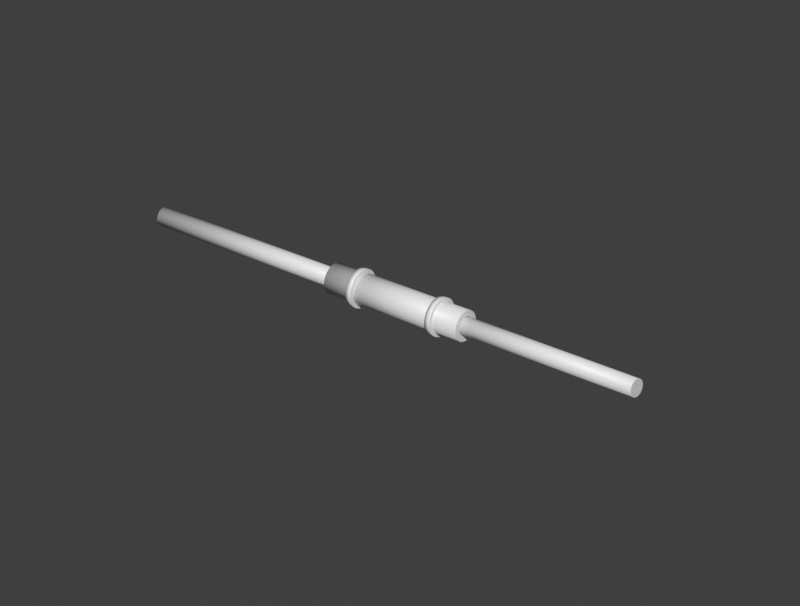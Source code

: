 # Source: FINAL002_visual_v2.blend  (saved by Blender 5.2.44; exported with 4.5.12 LTS)
import bpy
from mathutils import Matrix  # noqa: F401  (used for matrix-valued properties, if any)

bpy.ops.wm.read_factory_settings(use_empty=True)
scene = bpy.context.scene
scene.name = '02_FUEL'

# ---- collections
col_assembly_final002_fuel = bpy.data.collections.new('ASSEMBLY.FINAL002.fuel'); scene.collection.children.link(col_assembly_final002_fuel)
col_cameras_002 = bpy.data.collections.new('CAMERAS.002'); scene.collection.children.link(col_cameras_002)
col_cameras_003 = bpy.data.collections.new('CAMERAS.003'); scene.collection.children.link(col_cameras_003)

# ---- materials (node trees are filled in below, after node groups)
mat_old = bpy.data.materials.new('old')
mat_old.diffuse_color = (0.55, 0.6, 0.65, 1.0)
mat_new = bpy.data.materials.new('new')
mat_new.diffuse_color = (0.02, 0.48, 0.72, 1.0)
mat_hardware = bpy.data.materials.new('hardware')
mat_hardware.diffuse_color = (0.09, 0.13, 0.17, 1.0)

# ---- material node trees
mat_old.use_nodes = True; mat_old.node_tree.nodes.clear()
_N = mat_old.node_tree.nodes; _L = mat_old.node_tree.links
n0 = _N.new('ShaderNodeBsdfPrincipled'); n0.name = 'Principled BSDF'; n0.location = (-200, 100)
n0.inputs[10].default_value = 0.005
n1 = _N.new('ShaderNodeOutputMaterial'); n1.name = 'Material Output'; n1.location = (200, 100)
_L.new(n0.outputs[0], n1.inputs[0])
n1.is_active_output = True
mat_new.use_nodes = True; mat_new.node_tree.nodes.clear()
_N = mat_new.node_tree.nodes; _L = mat_new.node_tree.links
n0 = _N.new('ShaderNodeBsdfPrincipled'); n0.name = 'Principled BSDF'; n0.location = (-200, 100)
n0.inputs[10].default_value = 0.005
n1 = _N.new('ShaderNodeOutputMaterial'); n1.name = 'Material Output'; n1.location = (200, 100)
_L.new(n0.outputs[0], n1.inputs[0])
n1.is_active_output = True
mat_hardware.use_nodes = True; mat_hardware.node_tree.nodes.clear()
_N = mat_hardware.node_tree.nodes; _L = mat_hardware.node_tree.links
n0 = _N.new('ShaderNodeBsdfPrincipled'); n0.name = 'Principled BSDF'; n0.location = (-200, 100)
n0.inputs[10].default_value = 0.005
n1 = _N.new('ShaderNodeOutputMaterial'); n1.name = 'Material Output'; n1.location = (200, 100)
_L.new(n0.outputs[0], n1.inputs[0])
n1.is_active_output = True

# ---- world
world_02_fuel_world = bpy.data.worlds.new('02_FUEL_world'); scene.world = world_02_fuel_world
world_02_fuel_world.use_nodes = True; world_02_fuel_world.node_tree.nodes.clear()
_N = world_02_fuel_world.node_tree.nodes; _L = world_02_fuel_world.node_tree.links
n0 = _N.new('ShaderNodeBackground'); n0.name = 'Background'; n0.location = (-200, 100)
n0.inputs[0].default_value = (0.05, 0.05, 0.05, 1.0)
n1 = _N.new('ShaderNodeOutputWorld'); n1.name = 'World Output'; n1.location = (200, 100)
_L.new(n0.outputs[0], n1.inputs[0])
n1.is_active_output = True
world_02_fuel_world.color = (1.0, 1.0, 1.0)

# ---- cameras
cam_orthographic_002 = bpy.data.cameras.new('Orthographic.002')
cam_orthographic_002.type = 'ORTHO'
cam_orthographic_002.ortho_scale = 24.0
cam_orthographic_003 = bpy.data.cameras.new('Orthographic.003')
cam_orthographic_003.type = 'ORTHO'
cam_orthographic_003.ortho_scale = 10.0

# ---- meshes
me_cylinder_003 = bpy.data.meshes.new('Cylinder.003')
me_cylinder_003.from_pydata([(0.0, 0.3, -4.2), (0.0, 0.3, 4.2), (0.07765, 0.2898, -4.2), (0.07765, 0.2898, 4.2), (0.15, 0.2598, -4.2), (0.15, 0.2598, 4.2), (0.2121, 0.2121, -4.2), (0.2121, 0.2121, 4.2), (0.2598, 0.15, -4.2), (0.2598, 0.15, 4.2), (0.2898, 0.07765, -4.2), (0.2898, 0.07765, 4.2), (0.3, 0.0, -4.2), (0.3, 0.0, 4.2), (0.2898, -0.07765, -4.2), (0.2898, -0.07765, 4.2), (0.2598, -0.15, -4.2), (0.2598, -0.15, 4.2), (0.2121, -0.2121, -4.2), (0.2121, -0.2121, 4.2), (0.15, -0.2598, -4.2), (0.15, -0.2598, 4.2), (0.07765, -0.2898, -4.2), (0.07765, -0.2898, 4.2), (0.0, -0.3, -4.2), (0.0, -0.3, 4.2), (-0.07765, -0.2898, -4.2), (-0.07765, -0.2898, 4.2), (-0.15, -0.2598, -4.2), (-0.15, -0.2598, 4.2), (-0.2121, -0.2121, -4.2), (-0.2121, -0.2121, 4.2), (-0.2598, -0.15, -4.2), (-0.2598, -0.15, 4.2), (-0.2898, -0.07765, -4.2), (-0.2898, -0.07765, 4.2), (-0.3, 0.0, -4.2), (-0.3, 0.0, 4.2), (-0.2898, 0.07765, -4.2), (-0.2898, 0.07765, 4.2), (-0.2598, 0.15, -4.2), (-0.2598, 0.15, 4.2), (-0.2121, 0.2121, -4.2), (-0.2121, 0.2121, 4.2), (-0.15, 0.2598, -4.2), (-0.15, 0.2598, 4.2), (-0.07765, 0.2898, -4.2), (-0.07765, 0.2898, 4.2)], [], [(0, 1, 3, 2), (2, 3, 5, 4), (4, 5, 7, 6), (6, 7, 9, 8), (8, 9, 11, 10), (10, 11, 13, 12), (12, 13, 15, 14), (14, 15, 17, 16), (16, 17, 19, 18), (18, 19, 21, 20), (20, 21, 23, 22), (22, 23, 25, 24), (24, 25, 27, 26), (26, 27, 29, 28), (28, 29, 31, 30), (30, 31, 33, 32), (32, 33, 35, 34), (34, 35, 37, 36), (36, 37, 39, 38), (38, 39, 41, 40), (40, 41, 43, 42), (42, 43, 45, 44), (3, 1, 47, 45, 43, 41, 39, 37, 35, 33, 31, 29, 27, 25, 23, 21, 19, 17, 15, 13, 11, 9, 7, 5), (44, 45, 47, 46), (46, 47, 1, 0), (0, 2, 4, 6, 8, 10, 12, 14, 16, 18, 20, 22, 24, 26, 28, 30, 32, 34, 36, 38, 40, 42, 44, 46)])
me_cylinder_003.polygons.foreach_set('use_smooth', [1, 1, 1, 1, 1, 1, 1, 1, 1, 1, 1, 1, 1, 1, 1, 1, 1, 1, 1, 1, 1, 1, 0, 1, 1, 0])
_uv = me_cylinder_003.uv_layers.new(name='UVMap')
_uv.uv.foreach_set('vector', [1.0, 0.5, 1.0, 1.0, 0.9583, 1.0, 0.9583, 0.5, 0.9583, 0.5, 0.9583, 1.0, 0.9167, 1.0, 0.9167, 0.5, 0.9167, 0.5, 0.9167, 1.0, 0.875, 1.0, 0.875, 0.5, 0.875, 0.5, 0.875, 1.0, 0.8333, 1.0, 0.8333, 0.5, 0.8333, 0.5, 0.8333, 1.0, 0.7917, 1.0, 0.7917, 0.5, 0.7917, 0.5, 0.7917, 1.0, 0.75, 1.0, 0.75, 0.5, 0.75, 0.5, 0.75, 1.0, 0.7083, 1.0, 0.7083, 0.5, 0.7083, 0.5, 0.7083, 1.0, 0.6667, 1.0, 0.6667, 0.5, 0.6667, 0.5, 0.6667, 1.0, 0.625, 1.0, 0.625, 0.5, 0.625, 0.5, 0.625, 1.0, 0.5833, 1.0, 0.5833, 0.5, 0.5833, 0.5, 0.5833, 1.0, 0.5417, 1.0, 0.5417, 0.5, 0.5417, 0.5, 0.5417, 1.0, 0.5, 1.0, 0.5, 0.5, 0.5, 0.5, 0.5, 1.0, 0.4583, 1.0, 0.4583, 0.5, 0.4583, 0.5, 0.4583, 1.0, 0.4167, 1.0, 0.4167, 0.5, 0.4167, 0.5, 0.4167, 1.0, 0.375, 1.0, 0.375, 0.5, 0.375, 0.5, 0.375, 1.0, 0.3333, 1.0, 0.3333, 0.5, 0.3333, 0.5, 0.3333, 1.0, 0.2917, 1.0, 0.2917, 0.5, 0.2917, 0.5, 0.2917, 1.0, 0.25, 1.0, 0.25, 0.5, 0.25, 0.5, 0.25, 1.0, 0.2083, 1.0, 0.2083, 0.5, 0.2083, 0.5, 0.2083, 1.0, 0.1667, 1.0, 0.1667, 0.5, 0.1667, 0.5, 0.1667, 1.0, 0.125, 1.0, 0.125, 0.5, 0.125, 0.5, 0.125, 1.0, 0.08333, 1.0, 0.08333, 0.5, 0.3121, 0.4818, 0.25, 0.49, 0.1879, 0.4818, 0.13, 0.4578, 0.08029, 0.4197, 0.04215, 0.37, 0.01818, 0.3121, 0.01, 0.25, 0.01818, 0.1879, 0.04215, 0.13, 0.08029, 0.08029, 0.13, 0.04215, 0.1879, 0.01818, 0.25, 0.01, 0.3121, 0.01818, 0.37, 0.04215, 0.4197, 0.08029, 0.4578, 0.13, 0.4818, 0.1879, 0.49, 0.25, 0.4818, 0.3121, 0.4578, 0.37, 0.4197, 0.4197, 0.37, 0.4578, 0.08333, 0.5, 0.08333, 1.0, 0.04167, 1.0, 0.04167, 0.5, 0.04167, 0.5, 0.04167, 1.0, -1.863e-07, 1.0, -1.863e-07, 0.5, 0.75, 0.49, 0.8121, 0.4818, 0.87, 0.4578, 0.9197, 0.4197, 0.9578, 0.37, 0.9818, 0.3121, 0.99, 0.25, 0.9818, 0.1879, 0.9578, 0.13, 0.9197, 0.08029, 0.87, 0.04215, 0.8121, 0.01818, 0.75, 0.01, 0.6879, 0.01818, 0.63, 0.04215, 0.5803, 0.08029, 0.5422, 0.13, 0.5182, 0.1879, 0.51, 0.25, 0.5182, 0.3121, 0.5422, 0.37, 0.5803, 0.4197, 0.63, 0.4578, 0.6879, 0.4818])
me_cylinder_003.materials.append(mat_old)
me_cylinder_003.update()
me_cylinder_004 = bpy.data.meshes.new('Cylinder.004')
me_cylinder_004.from_pydata([(0.0, 0.3, -4.2), (0.0, 0.3, 4.2), (0.07765, 0.2898, -4.2), (0.07765, 0.2898, 4.2), (0.15, 0.2598, -4.2), (0.15, 0.2598, 4.2), (0.2121, 0.2121, -4.2), (0.2121, 0.2121, 4.2), (0.2598, 0.15, -4.2), (0.2598, 0.15, 4.2), (0.2898, 0.07765, -4.2), (0.2898, 0.07765, 4.2), (0.3, 0.0, -4.2), (0.3, 0.0, 4.2), (0.2898, -0.07765, -4.2), (0.2898, -0.07765, 4.2), (0.2598, -0.15, -4.2), (0.2598, -0.15, 4.2), (0.2121, -0.2121, -4.2), (0.2121, -0.2121, 4.2), (0.15, -0.2598, -4.2), (0.15, -0.2598, 4.2), (0.07765, -0.2898, -4.2), (0.07765, -0.2898, 4.2), (0.0, -0.3, -4.2), (0.0, -0.3, 4.2), (-0.07765, -0.2898, -4.2), (-0.07765, -0.2898, 4.2), (-0.15, -0.2598, -4.2), (-0.15, -0.2598, 4.2), (-0.2121, -0.2121, -4.2), (-0.2121, -0.2121, 4.2), (-0.2598, -0.15, -4.2), (-0.2598, -0.15, 4.2), (-0.2898, -0.07765, -4.2), (-0.2898, -0.07765, 4.2), (-0.3, 0.0, -4.2), (-0.3, 0.0, 4.2), (-0.2898, 0.07765, -4.2), (-0.2898, 0.07765, 4.2), (-0.2598, 0.15, -4.2), (-0.2598, 0.15, 4.2), (-0.2121, 0.2121, -4.2), (-0.2121, 0.2121, 4.2), (-0.15, 0.2598, -4.2), (-0.15, 0.2598, 4.2), (-0.07765, 0.2898, -4.2), (-0.07765, 0.2898, 4.2)], [], [(0, 1, 3, 2), (2, 3, 5, 4), (4, 5, 7, 6), (6, 7, 9, 8), (8, 9, 11, 10), (10, 11, 13, 12), (12, 13, 15, 14), (14, 15, 17, 16), (16, 17, 19, 18), (18, 19, 21, 20), (20, 21, 23, 22), (22, 23, 25, 24), (24, 25, 27, 26), (26, 27, 29, 28), (28, 29, 31, 30), (30, 31, 33, 32), (32, 33, 35, 34), (34, 35, 37, 36), (36, 37, 39, 38), (38, 39, 41, 40), (40, 41, 43, 42), (42, 43, 45, 44), (3, 1, 47, 45, 43, 41, 39, 37, 35, 33, 31, 29, 27, 25, 23, 21, 19, 17, 15, 13, 11, 9, 7, 5), (44, 45, 47, 46), (46, 47, 1, 0), (0, 2, 4, 6, 8, 10, 12, 14, 16, 18, 20, 22, 24, 26, 28, 30, 32, 34, 36, 38, 40, 42, 44, 46)])
me_cylinder_004.polygons.foreach_set('use_smooth', [1, 1, 1, 1, 1, 1, 1, 1, 1, 1, 1, 1, 1, 1, 1, 1, 1, 1, 1, 1, 1, 1, 0, 1, 1, 0])
_uv = me_cylinder_004.uv_layers.new(name='UVMap')
_uv.uv.foreach_set('vector', [1.0, 0.5, 1.0, 1.0, 0.9583, 1.0, 0.9583, 0.5, 0.9583, 0.5, 0.9583, 1.0, 0.9167, 1.0, 0.9167, 0.5, 0.9167, 0.5, 0.9167, 1.0, 0.875, 1.0, 0.875, 0.5, 0.875, 0.5, 0.875, 1.0, 0.8333, 1.0, 0.8333, 0.5, 0.8333, 0.5, 0.8333, 1.0, 0.7917, 1.0, 0.7917, 0.5, 0.7917, 0.5, 0.7917, 1.0, 0.75, 1.0, 0.75, 0.5, 0.75, 0.5, 0.75, 1.0, 0.7083, 1.0, 0.7083, 0.5, 0.7083, 0.5, 0.7083, 1.0, 0.6667, 1.0, 0.6667, 0.5, 0.6667, 0.5, 0.6667, 1.0, 0.625, 1.0, 0.625, 0.5, 0.625, 0.5, 0.625, 1.0, 0.5833, 1.0, 0.5833, 0.5, 0.5833, 0.5, 0.5833, 1.0, 0.5417, 1.0, 0.5417, 0.5, 0.5417, 0.5, 0.5417, 1.0, 0.5, 1.0, 0.5, 0.5, 0.5, 0.5, 0.5, 1.0, 0.4583, 1.0, 0.4583, 0.5, 0.4583, 0.5, 0.4583, 1.0, 0.4167, 1.0, 0.4167, 0.5, 0.4167, 0.5, 0.4167, 1.0, 0.375, 1.0, 0.375, 0.5, 0.375, 0.5, 0.375, 1.0, 0.3333, 1.0, 0.3333, 0.5, 0.3333, 0.5, 0.3333, 1.0, 0.2917, 1.0, 0.2917, 0.5, 0.2917, 0.5, 0.2917, 1.0, 0.25, 1.0, 0.25, 0.5, 0.25, 0.5, 0.25, 1.0, 0.2083, 1.0, 0.2083, 0.5, 0.2083, 0.5, 0.2083, 1.0, 0.1667, 1.0, 0.1667, 0.5, 0.1667, 0.5, 0.1667, 1.0, 0.125, 1.0, 0.125, 0.5, 0.125, 0.5, 0.125, 1.0, 0.08333, 1.0, 0.08333, 0.5, 0.3121, 0.4818, 0.25, 0.49, 0.1879, 0.4818, 0.13, 0.4578, 0.08029, 0.4197, 0.04215, 0.37, 0.01818, 0.3121, 0.01, 0.25, 0.01818, 0.1879, 0.04215, 0.13, 0.08029, 0.08029, 0.13, 0.04215, 0.1879, 0.01818, 0.25, 0.01, 0.3121, 0.01818, 0.37, 0.04215, 0.4197, 0.08029, 0.4578, 0.13, 0.4818, 0.1879, 0.49, 0.25, 0.4818, 0.3121, 0.4578, 0.37, 0.4197, 0.4197, 0.37, 0.4578, 0.08333, 0.5, 0.08333, 1.0, 0.04167, 1.0, 0.04167, 0.5, 0.04167, 0.5, 0.04167, 1.0, -1.863e-07, 1.0, -1.863e-07, 0.5, 0.75, 0.49, 0.8121, 0.4818, 0.87, 0.4578, 0.9197, 0.4197, 0.9578, 0.37, 0.9818, 0.3121, 0.99, 0.25, 0.9818, 0.1879, 0.9578, 0.13, 0.9197, 0.08029, 0.87, 0.04215, 0.8121, 0.01818, 0.75, 0.01, 0.6879, 0.01818, 0.63, 0.04215, 0.5803, 0.08029, 0.5422, 0.13, 0.5182, 0.1879, 0.51, 0.25, 0.5182, 0.3121, 0.5422, 0.37, 0.5803, 0.4197, 0.63, 0.4578, 0.6879, 0.4818])
me_cylinder_004.materials.append(mat_old)
me_cylinder_004.update()
me_05_03598_sleeve = bpy.data.meshes.new('05-03598_sleeve')
me_05_03598_sleeve.from_pydata([(-2.5, 0.5, 0.0), (-2.5, 0.4904, 0.09755), (-2.5, 0.4619, 0.1913), (-2.5, 0.4157, 0.2778), (-2.5, 0.3536, 0.3536), (-2.5, 0.2778, 0.4157), (-2.5, 0.1913, 0.4619), (-2.5, 0.09755, 0.4904), (-2.5, 0.0, 0.5), (-2.5, -0.09755, 0.4904), (-2.5, -0.1913, 0.4619), (-2.5, -0.2778, 0.4157), (-2.5, -0.3536, 0.3536), (-2.5, -0.4157, 0.2778), (-2.5, -0.4619, 0.1913), (-2.5, -0.4904, 0.09755), (-2.5, -0.5, 2.98e-08), (-2.5, -0.4904, -0.09755), (-2.5, -0.4619, -0.1913), (-2.5, -0.4157, -0.2778), (-2.5, -0.3536, -0.3536), (-2.5, -0.2778, -0.4157), (-2.5, -0.1913, -0.4619), (-2.5, -0.09755, -0.4904), (-2.5, 0.0, -0.5), (-2.5, 0.09755, -0.4904), (-2.5, 0.1913, -0.4619), (-2.5, 0.2778, -0.4157), (-2.5, 0.3536, -0.3536), (-2.5, 0.4157, -0.2778), (-2.5, 0.4619, -0.1913), (-2.5, 0.4904, -0.09755), (2.5, 0.5, -2.98e-08), (2.5, 0.4904, 0.09755), (2.5, 0.4619, 0.1913), (2.5, 0.4157, 0.2778), (2.5, 0.3536, 0.3536), (2.5, 0.2778, 0.4157), (2.5, 0.1913, 0.4619), (2.5, 0.09755, 0.4904), (2.5, 0.0, 0.5), (2.5, -0.09755, 0.4904), (2.5, -0.1913, 0.4619), (2.5, -0.2778, 0.4157), (2.5, -0.3536, 0.3536), (2.5, -0.4157, 0.2778), (2.5, -0.4619, 0.1913), (2.5, -0.4904, 0.09755), (2.5, -0.5, 0.0), (2.5, -0.4904, -0.09755), (2.5, -0.4619, -0.1913), (2.5, -0.4157, -0.2778), (2.5, -0.3536, -0.3536), (2.5, -0.2778, -0.4157), (2.5, -0.1913, -0.4619), (2.5, -0.09755, -0.4904), (2.5, 0.0, -0.5), (2.5, 0.09755, -0.4904), (2.5, 0.1913, -0.4619), (2.5, 0.2778, -0.4157), (2.5, 0.3536, -0.3536), (2.5, 0.4157, -0.2778), (2.5, 0.4619, -0.1913), (2.5, 0.4904, -0.09755), (-2.5, 0.31, 0.0), (-2.5, 0.304, 0.06048), (-2.5, 0.2864, 0.1186), (-2.5, 0.2578, 0.1722), (-2.5, 0.2192, 0.2192), (-2.5, 0.1722, 0.2578), (-2.5, 0.1186, 0.2864), (-2.5, 0.06048, 0.304), (-2.5, 0.0, 0.31), (-2.5, -0.06048, 0.304), (-2.5, -0.1186, 0.2864), (-2.5, -0.1722, 0.2578), (-2.5, -0.2192, 0.2192), (-2.5, -0.2578, 0.1722), (-2.5, -0.2864, 0.1186), (-2.5, -0.304, 0.06048), (-2.5, -0.31, 0.0), (-2.5, -0.304, -0.06048), (-2.5, -0.2864, -0.1186), (-2.5, -0.2578, -0.1722), (-2.5, -0.2192, -0.2192), (-2.5, -0.1722, -0.2578), (-2.5, -0.1186, -0.2864), (-2.5, -0.06048, -0.304), (-2.5, 0.0, -0.31), (-2.5, 0.06048, -0.304), (-2.5, 0.1186, -0.2864), (-2.5, 0.1722, -0.2578), (-2.5, 0.2192, -0.2192), (-2.5, 0.2578, -0.1722), (-2.5, 0.2864, -0.1186), (-2.5, 0.304, -0.06048), (2.5, 0.31, 0.0), (2.5, 0.304, 0.06048), (2.5, 0.2864, 0.1186), (2.5, 0.2578, 0.1722), (2.5, 0.2192, 0.2192), (2.5, 0.1722, 0.2578), (2.5, 0.1186, 0.2864), (2.5, 0.06048, 0.304), (2.5, 0.0, 0.31), (2.5, -0.06048, 0.304), (2.5, -0.1186, 0.2864), (2.5, -0.1722, 0.2578), (2.5, -0.2192, 0.2192), (2.5, -0.2578, 0.1722), (2.5, -0.2864, 0.1186), (2.5, -0.304, 0.06048), (2.5, -0.31, 0.0), (2.5, -0.304, -0.06048), (2.5, -0.2864, -0.1186), (2.5, -0.2578, -0.1722), (2.5, -0.2192, -0.2192), (2.5, -0.1722, -0.2578), (2.5, -0.1186, -0.2864), (2.5, -0.06048, -0.304), (2.5, 0.0, -0.31), (2.5, 0.06048, -0.304), (2.5, 0.1186, -0.2864), (2.5, 0.1722, -0.2578), (2.5, 0.2192, -0.2192), (2.5, 0.2578, -0.1722), (2.5, 0.2864, -0.1186), (2.5, 0.304, -0.06048)], [], [(0, 1, 33, 32), (64, 96, 97, 65), (0, 64, 65, 1), (32, 33, 97, 96), (1, 2, 34, 33), (65, 97, 98, 66), (1, 65, 66, 2), (33, 34, 98, 97), (2, 3, 35, 34), (66, 98, 99, 67), (2, 66, 67, 3), (34, 35, 99, 98), (3, 4, 36, 35), (67, 99, 100, 68), (3, 67, 68, 4), (35, 36, 100, 99), (4, 5, 37, 36), (68, 100, 101, 69), (4, 68, 69, 5), (36, 37, 101, 100), (5, 6, 38, 37), (69, 101, 102, 70), (5, 69, 70, 6), (37, 38, 102, 101), (6, 7, 39, 38), (70, 102, 103, 71), (6, 70, 71, 7), (38, 39, 103, 102), (7, 8, 40, 39), (71, 103, 104, 72), (7, 71, 72, 8), (39, 40, 104, 103), (8, 9, 41, 40), (72, 104, 105, 73), (8, 72, 73, 9), (40, 41, 105, 104), (9, 10, 42, 41), (73, 105, 106, 74), (9, 73, 74, 10), (41, 42, 106, 105), (10, 11, 43, 42), (74, 106, 107, 75), (10, 74, 75, 11), (42, 43, 107, 106), (11, 12, 44, 43), (75, 107, 108, 76), (11, 75, 76, 12), (43, 44, 108, 107), (12, 13, 45, 44), (76, 108, 109, 77), (12, 76, 77, 13), (44, 45, 109, 108), (13, 14, 46, 45), (77, 109, 110, 78), (13, 77, 78, 14), (45, 46, 110, 109), (14, 15, 47, 46), (78, 110, 111, 79), (14, 78, 79, 15), (46, 47, 111, 110), (15, 16, 48, 47), (79, 111, 112, 80), (15, 79, 80, 16), (47, 48, 112, 111), (16, 17, 49, 48), (80, 112, 113, 81), (16, 80, 81, 17), (48, 49, 113, 112), (17, 18, 50, 49), (81, 113, 114, 82), (17, 81, 82, 18), (49, 50, 114, 113), (18, 19, 51, 50), (82, 114, 115, 83), (18, 82, 83, 19), (50, 51, 115, 114), (19, 20, 52, 51), (83, 115, 116, 84), (19, 83, 84, 20), (51, 52, 116, 115), (20, 21, 53, 52), (84, 116, 117, 85), (20, 84, 85, 21), (52, 53, 117, 116), (21, 22, 54, 53), (85, 117, 118, 86), (21, 85, 86, 22), (53, 54, 118, 117), (22, 23, 55, 54), (86, 118, 119, 87), (22, 86, 87, 23), (54, 55, 119, 118), (23, 24, 56, 55), (87, 119, 120, 88), (23, 87, 88, 24), (55, 56, 120, 119), (24, 25, 57, 56), (88, 120, 121, 89), (24, 88, 89, 25), (56, 57, 121, 120), (25, 26, 58, 57), (89, 121, 122, 90), (25, 89, 90, 26), (57, 58, 122, 121), (26, 27, 59, 58), (90, 122, 123, 91), (26, 90, 91, 27), (58, 59, 123, 122), (27, 28, 60, 59), (91, 123, 124, 92), (27, 91, 92, 28), (59, 60, 124, 123), (28, 29, 61, 60), (92, 124, 125, 93), (28, 92, 93, 29), (60, 61, 125, 124), (29, 30, 62, 61), (93, 125, 126, 94), (29, 93, 94, 30), (61, 62, 126, 125), (30, 31, 63, 62), (94, 126, 127, 95), (30, 94, 95, 31), (62, 63, 127, 126), (31, 0, 32, 63), (95, 127, 96, 64), (31, 95, 64, 0), (63, 32, 96, 127)])
me_05_03598_sleeve.polygons.foreach_set('use_smooth', [1, 1, 0, 0, 1, 1, 0, 0, 1, 1, 0, 0, 1, 1, 0, 0, 1, 1, 0, 0, 1, 1, 0, 0, 1, 1, 0, 0, 1, 1, 0, 0, 1, 1, 0, 0, 1, 1, 0, 0, 1, 1, 0, 0, 1, 1, 0, 0, 1, 1, 0, 0, 1, 1, 0, 0, 1, 1, 0, 0, 1, 1, 0, 0, 1, 1, 0, 0, 1, 1, 0, 0, 1, 1, 0, 0, 1, 1, 0, 0, 1, 1, 0, 0, 1, 1, 0, 0, 1, 1, 0, 0, 1, 1, 0, 0, 1, 1, 0, 0, 1, 1, 0, 0, 1, 1, 0, 0, 1, 1, 0, 0, 1, 1, 0, 0, 1, 1, 0, 0, 1, 1, 0, 0, 1, 1, 0, 0])
me_05_03598_sleeve.materials.append(mat_new)
me_05_03598_sleeve.update()
me_clamp_symbol = bpy.data.meshes.new('clamp_symbol')
me_clamp_symbol.from_pydata([(-1.6, 0.62, 0.0), (-1.6, 0.6081, 0.121), (-1.6, 0.5728, 0.2373), (-1.6, 0.5155, 0.3445), (-1.6, 0.4384, 0.4384), (-1.6, 0.3445, 0.5155), (-1.6, 0.2373, 0.5728), (-1.6, 0.121, 0.6081), (-1.6, 0.0, 0.62), (-1.6, -0.121, 0.6081), (-1.6, -0.2373, 0.5728), (-1.6, -0.3445, 0.5155), (-1.6, -0.4384, 0.4384), (-1.6, -0.5155, 0.3445), (-1.6, -0.5728, 0.2373), (-1.6, -0.6081, 0.121), (-1.6, -0.62, 0.0), (-1.6, -0.6081, -0.121), (-1.6, -0.5728, -0.2373), (-1.6, -0.5155, -0.3445), (-1.6, -0.4384, -0.4384), (-1.6, -0.3445, -0.5155), (-1.6, -0.2373, -0.5728), (-1.6, -0.121, -0.6081), (-1.6, 0.0, -0.62), (-1.6, 0.121, -0.6081), (-1.6, 0.2373, -0.5728), (-1.6, 0.3445, -0.5155), (-1.6, 0.4384, -0.4384), (-1.6, 0.5155, -0.3445), (-1.6, 0.5728, -0.2373), (-1.6, 0.6081, -0.121), (-1.4, 0.62, 0.0), (-1.4, 0.6081, 0.121), (-1.4, 0.5728, 0.2373), (-1.4, 0.5155, 0.3445), (-1.4, 0.4384, 0.4384), (-1.4, 0.3445, 0.5155), (-1.4, 0.2373, 0.5728), (-1.4, 0.121, 0.6081), (-1.4, 0.0, 0.62), (-1.4, -0.121, 0.6081), (-1.4, -0.2373, 0.5728), (-1.4, -0.3445, 0.5155), (-1.4, -0.4384, 0.4384), (-1.4, -0.5155, 0.3445), (-1.4, -0.5728, 0.2373), (-1.4, -0.6081, 0.121), (-1.4, -0.62, 0.0), (-1.4, -0.6081, -0.121), (-1.4, -0.5728, -0.2373), (-1.4, -0.5155, -0.3445), (-1.4, -0.4384, -0.4384), (-1.4, -0.3445, -0.5155), (-1.4, -0.2373, -0.5728), (-1.4, -0.121, -0.6081), (-1.4, 0.0, -0.62), (-1.4, 0.121, -0.6081), (-1.4, 0.2373, -0.5728), (-1.4, 0.3445, -0.5155), (-1.4, 0.4384, -0.4384), (-1.4, 0.5155, -0.3445), (-1.4, 0.5728, -0.2373), (-1.4, 0.6081, -0.121), (-1.6, 0.5, 0.0), (-1.6, 0.4904, 0.09755), (-1.6, 0.4619, 0.1913), (-1.6, 0.4157, 0.2778), (-1.6, 0.3536, 0.3536), (-1.6, 0.2778, 0.4157), (-1.6, 0.1913, 0.4619), (-1.6, 0.09755, 0.4904), (-1.6, 0.0, 0.5), (-1.6, -0.09755, 0.4904), (-1.6, -0.1913, 0.4619), (-1.6, -0.2778, 0.4157), (-1.6, -0.3536, 0.3536), (-1.6, -0.4157, 0.2778), (-1.6, -0.4619, 0.1913), (-1.6, -0.4904, 0.09755), (-1.6, -0.5, 0.0), (-1.6, -0.4904, -0.09755), (-1.6, -0.4619, -0.1913), (-1.6, -0.4157, -0.2778), (-1.6, -0.3536, -0.3536), (-1.6, -0.2778, -0.4157), (-1.6, -0.1913, -0.4619), (-1.6, -0.09755, -0.4904), (-1.6, -7.451e-09, -0.5), (-1.6, 0.09755, -0.4904), (-1.6, 0.1913, -0.4619), (-1.6, 0.2778, -0.4157), (-1.6, 0.3536, -0.3536), (-1.6, 0.4157, -0.2778), (-1.6, 0.4619, -0.1913), (-1.6, 0.4904, -0.09755), (-1.4, 0.5, 0.0), (-1.4, 0.4904, 0.09755), (-1.4, 0.4619, 0.1913), (-1.4, 0.4157, 0.2778), (-1.4, 0.3536, 0.3536), (-1.4, 0.2778, 0.4157), (-1.4, 0.1913, 0.4619), (-1.4, 0.09755, 0.4904), (-1.4, 7.451e-09, 0.5), (-1.4, -0.09755, 0.4904), (-1.4, -0.1913, 0.4619), (-1.4, -0.2778, 0.4157), (-1.4, -0.3536, 0.3536), (-1.4, -0.4157, 0.2778), (-1.4, -0.4619, 0.1913), (-1.4, -0.4904, 0.09755), (-1.4, -0.5, 0.0), (-1.4, -0.4904, -0.09755), (-1.4, -0.4619, -0.1913), (-1.4, -0.4157, -0.2778), (-1.4, -0.3536, -0.3536), (-1.4, -0.2778, -0.4157), (-1.4, -0.1913, -0.4619), (-1.4, -0.09755, -0.4904), (-1.4, 0.0, -0.5), (-1.4, 0.09755, -0.4904), (-1.4, 0.1913, -0.4619), (-1.4, 0.2778, -0.4157), (-1.4, 0.3536, -0.3536), (-1.4, 0.4157, -0.2778), (-1.4, 0.4619, -0.1913), (-1.4, 0.4904, -0.09755)], [], [(0, 1, 33, 32), (64, 96, 97, 65), (0, 64, 65, 1), (32, 33, 97, 96), (1, 2, 34, 33), (65, 97, 98, 66), (1, 65, 66, 2), (33, 34, 98, 97), (2, 3, 35, 34), (66, 98, 99, 67), (2, 66, 67, 3), (34, 35, 99, 98), (3, 4, 36, 35), (67, 99, 100, 68), (3, 67, 68, 4), (35, 36, 100, 99), (4, 5, 37, 36), (68, 100, 101, 69), (4, 68, 69, 5), (36, 37, 101, 100), (5, 6, 38, 37), (69, 101, 102, 70), (5, 69, 70, 6), (37, 38, 102, 101), (6, 7, 39, 38), (70, 102, 103, 71), (6, 70, 71, 7), (38, 39, 103, 102), (7, 8, 40, 39), (71, 103, 104, 72), (7, 71, 72, 8), (39, 40, 104, 103), (8, 9, 41, 40), (72, 104, 105, 73), (8, 72, 73, 9), (40, 41, 105, 104), (9, 10, 42, 41), (73, 105, 106, 74), (9, 73, 74, 10), (41, 42, 106, 105), (10, 11, 43, 42), (74, 106, 107, 75), (10, 74, 75, 11), (42, 43, 107, 106), (11, 12, 44, 43), (75, 107, 108, 76), (11, 75, 76, 12), (43, 44, 108, 107), (12, 13, 45, 44), (76, 108, 109, 77), (12, 76, 77, 13), (44, 45, 109, 108), (13, 14, 46, 45), (77, 109, 110, 78), (13, 77, 78, 14), (45, 46, 110, 109), (14, 15, 47, 46), (78, 110, 111, 79), (14, 78, 79, 15), (46, 47, 111, 110), (15, 16, 48, 47), (79, 111, 112, 80), (15, 79, 80, 16), (47, 48, 112, 111), (16, 17, 49, 48), (80, 112, 113, 81), (16, 80, 81, 17), (48, 49, 113, 112), (17, 18, 50, 49), (81, 113, 114, 82), (17, 81, 82, 18), (49, 50, 114, 113), (18, 19, 51, 50), (82, 114, 115, 83), (18, 82, 83, 19), (50, 51, 115, 114), (19, 20, 52, 51), (83, 115, 116, 84), (19, 83, 84, 20), (51, 52, 116, 115), (20, 21, 53, 52), (84, 116, 117, 85), (20, 84, 85, 21), (52, 53, 117, 116), (21, 22, 54, 53), (85, 117, 118, 86), (21, 85, 86, 22), (53, 54, 118, 117), (22, 23, 55, 54), (86, 118, 119, 87), (22, 86, 87, 23), (54, 55, 119, 118), (23, 24, 56, 55), (87, 119, 120, 88), (23, 87, 88, 24), (55, 56, 120, 119), (24, 25, 57, 56), (88, 120, 121, 89), (24, 88, 89, 25), (56, 57, 121, 120), (25, 26, 58, 57), (89, 121, 122, 90), (25, 89, 90, 26), (57, 58, 122, 121), (26, 27, 59, 58), (90, 122, 123, 91), (26, 90, 91, 27), (58, 59, 123, 122), (27, 28, 60, 59), (91, 123, 124, 92), (27, 91, 92, 28), (59, 60, 124, 123), (28, 29, 61, 60), (92, 124, 125, 93), (28, 92, 93, 29), (60, 61, 125, 124), (29, 30, 62, 61), (93, 125, 126, 94), (29, 93, 94, 30), (61, 62, 126, 125), (30, 31, 63, 62), (94, 126, 127, 95), (30, 94, 95, 31), (62, 63, 127, 126), (31, 0, 32, 63), (95, 127, 96, 64), (31, 95, 64, 0), (63, 32, 96, 127)])
me_clamp_symbol.polygons.foreach_set('use_smooth', [1, 1, 0, 0, 1, 1, 0, 0, 1, 1, 0, 0, 1, 1, 0, 0, 1, 1, 0, 0, 1, 1, 0, 0, 1, 1, 0, 0, 1, 1, 0, 0, 1, 1, 0, 0, 1, 1, 0, 0, 1, 1, 0, 0, 1, 1, 0, 0, 1, 1, 0, 0, 1, 1, 0, 0, 1, 1, 0, 0, 1, 1, 0, 0, 1, 1, 0, 0, 1, 1, 0, 0, 1, 1, 0, 0, 1, 1, 0, 0, 1, 1, 0, 0, 1, 1, 0, 0, 1, 1, 0, 0, 1, 1, 0, 0, 1, 1, 0, 0, 1, 1, 0, 0, 1, 1, 0, 0, 1, 1, 0, 0, 1, 1, 0, 0, 1, 1, 0, 0, 1, 1, 0, 0, 1, 1, 0, 0])
me_clamp_symbol.materials.append(mat_hardware)
me_clamp_symbol.update()
me_clamp_symbol_001 = bpy.data.meshes.new('clamp_symbol.001')
me_clamp_symbol_001.from_pydata([(1.4, 0.62, 0.0), (1.4, 0.6081, 0.121), (1.4, 0.5728, 0.2373), (1.4, 0.5155, 0.3445), (1.4, 0.4384, 0.4384), (1.4, 0.3445, 0.5155), (1.4, 0.2373, 0.5728), (1.4, 0.121, 0.6081), (1.4, 0.0, 0.62), (1.4, -0.121, 0.6081), (1.4, -0.2373, 0.5728), (1.4, -0.3445, 0.5155), (1.4, -0.4384, 0.4384), (1.4, -0.5155, 0.3445), (1.4, -0.5728, 0.2373), (1.4, -0.6081, 0.121), (1.4, -0.62, 0.0), (1.4, -0.6081, -0.121), (1.4, -0.5728, -0.2373), (1.4, -0.5155, -0.3445), (1.4, -0.4384, -0.4384), (1.4, -0.3445, -0.5155), (1.4, -0.2373, -0.5728), (1.4, -0.121, -0.6081), (1.4, 0.0, -0.62), (1.4, 0.121, -0.6081), (1.4, 0.2373, -0.5728), (1.4, 0.3445, -0.5155), (1.4, 0.4384, -0.4384), (1.4, 0.5155, -0.3445), (1.4, 0.5728, -0.2373), (1.4, 0.6081, -0.121), (1.6, 0.62, 0.0), (1.6, 0.6081, 0.121), (1.6, 0.5728, 0.2373), (1.6, 0.5155, 0.3445), (1.6, 0.4384, 0.4384), (1.6, 0.3445, 0.5155), (1.6, 0.2373, 0.5728), (1.6, 0.121, 0.6081), (1.6, 0.0, 0.62), (1.6, -0.121, 0.6081), (1.6, -0.2373, 0.5728), (1.6, -0.3445, 0.5155), (1.6, -0.4384, 0.4384), (1.6, -0.5155, 0.3445), (1.6, -0.5728, 0.2373), (1.6, -0.6081, 0.121), (1.6, -0.62, 0.0), (1.6, -0.6081, -0.121), (1.6, -0.5728, -0.2373), (1.6, -0.5155, -0.3445), (1.6, -0.4384, -0.4384), (1.6, -0.3445, -0.5155), (1.6, -0.2373, -0.5728), (1.6, -0.121, -0.6081), (1.6, 0.0, -0.62), (1.6, 0.121, -0.6081), (1.6, 0.2373, -0.5728), (1.6, 0.3445, -0.5155), (1.6, 0.4384, -0.4384), (1.6, 0.5155, -0.3445), (1.6, 0.5728, -0.2373), (1.6, 0.6081, -0.121), (1.4, 0.5, 0.0), (1.4, 0.4904, 0.09755), (1.4, 0.4619, 0.1913), (1.4, 0.4157, 0.2778), (1.4, 0.3536, 0.3536), (1.4, 0.2778, 0.4157), (1.4, 0.1913, 0.4619), (1.4, 0.09755, 0.4904), (1.4, 0.0, 0.5), (1.4, -0.09755, 0.4904), (1.4, -0.1913, 0.4619), (1.4, -0.2778, 0.4157), (1.4, -0.3536, 0.3536), (1.4, -0.4157, 0.2778), (1.4, -0.4619, 0.1913), (1.4, -0.4904, 0.09755), (1.4, -0.5, 0.0), (1.4, -0.4904, -0.09755), (1.4, -0.4619, -0.1913), (1.4, -0.4157, -0.2778), (1.4, -0.3536, -0.3536), (1.4, -0.2778, -0.4157), (1.4, -0.1913, -0.4619), (1.4, -0.09755, -0.4904), (1.4, -7.451e-09, -0.5), (1.4, 0.09755, -0.4904), (1.4, 0.1913, -0.4619), (1.4, 0.2778, -0.4157), (1.4, 0.3536, -0.3536), (1.4, 0.4157, -0.2778), (1.4, 0.4619, -0.1913), (1.4, 0.4904, -0.09755), (1.6, 0.5, 0.0), (1.6, 0.4904, 0.09755), (1.6, 0.4619, 0.1913), (1.6, 0.4157, 0.2778), (1.6, 0.3536, 0.3536), (1.6, 0.2778, 0.4157), (1.6, 0.1913, 0.4619), (1.6, 0.09755, 0.4904), (1.6, 7.451e-09, 0.5), (1.6, -0.09755, 0.4904), (1.6, -0.1913, 0.4619), (1.6, -0.2778, 0.4157), (1.6, -0.3536, 0.3536), (1.6, -0.4157, 0.2778), (1.6, -0.4619, 0.1913), (1.6, -0.4904, 0.09755), (1.6, -0.5, 0.0), (1.6, -0.4904, -0.09755), (1.6, -0.4619, -0.1913), (1.6, -0.4157, -0.2778), (1.6, -0.3536, -0.3536), (1.6, -0.2778, -0.4157), (1.6, -0.1913, -0.4619), (1.6, -0.09755, -0.4904), (1.6, 0.0, -0.5), (1.6, 0.09755, -0.4904), (1.6, 0.1913, -0.4619), (1.6, 0.2778, -0.4157), (1.6, 0.3536, -0.3536), (1.6, 0.4157, -0.2778), (1.6, 0.4619, -0.1913), (1.6, 0.4904, -0.09755)], [], [(0, 1, 33, 32), (64, 96, 97, 65), (0, 64, 65, 1), (32, 33, 97, 96), (1, 2, 34, 33), (65, 97, 98, 66), (1, 65, 66, 2), (33, 34, 98, 97), (2, 3, 35, 34), (66, 98, 99, 67), (2, 66, 67, 3), (34, 35, 99, 98), (3, 4, 36, 35), (67, 99, 100, 68), (3, 67, 68, 4), (35, 36, 100, 99), (4, 5, 37, 36), (68, 100, 101, 69), (4, 68, 69, 5), (36, 37, 101, 100), (5, 6, 38, 37), (69, 101, 102, 70), (5, 69, 70, 6), (37, 38, 102, 101), (6, 7, 39, 38), (70, 102, 103, 71), (6, 70, 71, 7), (38, 39, 103, 102), (7, 8, 40, 39), (71, 103, 104, 72), (7, 71, 72, 8), (39, 40, 104, 103), (8, 9, 41, 40), (72, 104, 105, 73), (8, 72, 73, 9), (40, 41, 105, 104), (9, 10, 42, 41), (73, 105, 106, 74), (9, 73, 74, 10), (41, 42, 106, 105), (10, 11, 43, 42), (74, 106, 107, 75), (10, 74, 75, 11), (42, 43, 107, 106), (11, 12, 44, 43), (75, 107, 108, 76), (11, 75, 76, 12), (43, 44, 108, 107), (12, 13, 45, 44), (76, 108, 109, 77), (12, 76, 77, 13), (44, 45, 109, 108), (13, 14, 46, 45), (77, 109, 110, 78), (13, 77, 78, 14), (45, 46, 110, 109), (14, 15, 47, 46), (78, 110, 111, 79), (14, 78, 79, 15), (46, 47, 111, 110), (15, 16, 48, 47), (79, 111, 112, 80), (15, 79, 80, 16), (47, 48, 112, 111), (16, 17, 49, 48), (80, 112, 113, 81), (16, 80, 81, 17), (48, 49, 113, 112), (17, 18, 50, 49), (81, 113, 114, 82), (17, 81, 82, 18), (49, 50, 114, 113), (18, 19, 51, 50), (82, 114, 115, 83), (18, 82, 83, 19), (50, 51, 115, 114), (19, 20, 52, 51), (83, 115, 116, 84), (19, 83, 84, 20), (51, 52, 116, 115), (20, 21, 53, 52), (84, 116, 117, 85), (20, 84, 85, 21), (52, 53, 117, 116), (21, 22, 54, 53), (85, 117, 118, 86), (21, 85, 86, 22), (53, 54, 118, 117), (22, 23, 55, 54), (86, 118, 119, 87), (22, 86, 87, 23), (54, 55, 119, 118), (23, 24, 56, 55), (87, 119, 120, 88), (23, 87, 88, 24), (55, 56, 120, 119), (24, 25, 57, 56), (88, 120, 121, 89), (24, 88, 89, 25), (56, 57, 121, 120), (25, 26, 58, 57), (89, 121, 122, 90), (25, 89, 90, 26), (57, 58, 122, 121), (26, 27, 59, 58), (90, 122, 123, 91), (26, 90, 91, 27), (58, 59, 123, 122), (27, 28, 60, 59), (91, 123, 124, 92), (27, 91, 92, 28), (59, 60, 124, 123), (28, 29, 61, 60), (92, 124, 125, 93), (28, 92, 93, 29), (60, 61, 125, 124), (29, 30, 62, 61), (93, 125, 126, 94), (29, 93, 94, 30), (61, 62, 126, 125), (30, 31, 63, 62), (94, 126, 127, 95), (30, 94, 95, 31), (62, 63, 127, 126), (31, 0, 32, 63), (95, 127, 96, 64), (31, 95, 64, 0), (63, 32, 96, 127)])
me_clamp_symbol_001.polygons.foreach_set('use_smooth', [1, 1, 0, 0, 1, 1, 0, 0, 1, 1, 0, 0, 1, 1, 0, 0, 1, 1, 0, 0, 1, 1, 0, 0, 1, 1, 0, 0, 1, 1, 0, 0, 1, 1, 0, 0, 1, 1, 0, 0, 1, 1, 0, 0, 1, 1, 0, 0, 1, 1, 0, 0, 1, 1, 0, 0, 1, 1, 0, 0, 1, 1, 0, 0, 1, 1, 0, 0, 1, 1, 0, 0, 1, 1, 0, 0, 1, 1, 0, 0, 1, 1, 0, 0, 1, 1, 0, 0, 1, 1, 0, 0, 1, 1, 0, 0, 1, 1, 0, 0, 1, 1, 0, 0, 1, 1, 0, 0, 1, 1, 0, 0, 1, 1, 0, 0, 1, 1, 0, 0, 1, 1, 0, 0, 1, 1, 0, 0])
me_clamp_symbol_001.materials.append(mat_hardware)
me_clamp_symbol_001.update()

# ---- objects
ob_wing_feed = bpy.data.objects.new('wing_feed', me_cylinder_003)
ob_fuselage_feed = bpy.data.objects.new('fuselage_feed', me_cylinder_004)
ob_05_03598_sleeve = bpy.data.objects.new('05-03598_sleeve', me_05_03598_sleeve)
ob_clamp_symbol = bpy.data.objects.new('clamp_symbol', me_clamp_symbol)
ob_clamp_symbol_001 = bpy.data.objects.new('clamp_symbol.001', me_clamp_symbol_001)
ob_orthographic_isometric_001 = bpy.data.objects.new('Orthographic_isometric.001', cam_orthographic_002)
ob_detail_camera_001 = bpy.data.objects.new('Detail_camera.001', cam_orthographic_003)

# ---- transforms, parenting, visibility, modifiers, constraints
ob_wing_feed.location = (-4.8, 0.0, 0.0)
ob_wing_feed.rotation_euler = (1.571, -0.0, 1.571)
ob_wing_feed.color = (0.55, 0.6, 0.65, 1.0)
ob_fuselage_feed.location = (4.8, 0.0, 0.0)
ob_fuselage_feed.rotation_euler = (1.571, -0.0, 1.571)
ob_fuselage_feed.color = (0.55, 0.6, 0.65, 1.0)
ob_05_03598_sleeve.location = (0.0, 0.0, 0.0)
ob_05_03598_sleeve.color = (0.02, 0.48, 0.72, 1.0)
ob_clamp_symbol.location = (0.0, 0.0, 0.0)
ob_clamp_symbol.color = (0.09, 0.13, 0.17, 1.0)
ob_clamp_symbol_001.location = (0.0, 0.0, 0.0)
ob_clamp_symbol_001.color = (0.09, 0.13, 0.17, 1.0)
ob_orthographic_isometric_001.location = (35.0, -45.0, 30.0)
ob_orthographic_isometric_001.rotation_euler = (1.086, 2.369e-08, 0.661)
ob_detail_camera_001.location = (16.3, -20.96, 13.97)
ob_detail_camera_001.rotation_euler = (1.086, 4.782e-08, 0.661)

# ---- collection membership
col_assembly_final002_fuel.objects.link(ob_wing_feed)
col_assembly_final002_fuel.objects.link(ob_fuselage_feed)
col_assembly_final002_fuel.objects.link(ob_05_03598_sleeve)
col_assembly_final002_fuel.objects.link(ob_clamp_symbol)
col_assembly_final002_fuel.objects.link(ob_clamp_symbol_001)
col_cameras_002.objects.link(ob_orthographic_isometric_001)
col_cameras_003.objects.link(ob_detail_camera_001)

# ---- scene / render settings (as saved in the file)
scene.camera = ob_orthographic_isometric_001
scene.frame_start = 1; scene.frame_end = 250; scene.frame_set(1)
scene.render.engine = 'BLENDER_WORKBENCH'
scene.render.image_settings.exr_codec = 'NONE'
scene.render.resolution_x = 2640
scene.render.resolution_y = 2000
scene.render.film_transparent = True
scene.render.use_bake_clear = False
scene.render.bake_margin = 0
scene.render.bake_bias = 0.0
scene.render.bake_samples = 0
scene.render.simplify_subdivision_render = 0
scene.render.simplify_child_particles_render = 0.0
scene.render.compositor_device = 'GPU'
scene.eevee.use_volume_custom_range = False
scene.eevee.gtao_distance = 0.0
scene.eevee.use_fast_gi = False
scene.eevee.fast_gi_thickness_near = 0.1
scene.eevee.fast_gi_thickness_far = 0.0
scene.eevee.ray_tracing_options.screen_trace_thickness = 0.1
scene.view_settings.view_transform = 'Standard'
bpy.context.view_layer.update()

# ---- added for rendering (the .blend has no usable light): sun
light_auto_sun = bpy.data.lights.new('AutoSun', 'SUN')
light_auto_sun.energy = 3.0
light_auto_sun.angle = 0.0523599
ob_auto_sun = bpy.data.objects.new('AutoSun', light_auto_sun)
scene.collection.objects.link(ob_auto_sun)
ob_auto_sun.rotation_euler = (0.872665, 0.174533, 0.523599)
bpy.context.view_layer.update()
